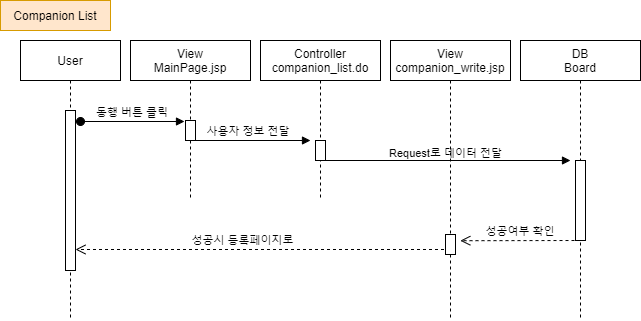

The diagram above was exported from draw.io. Its source (the exported page's mxGraphModel, read from the mxfile embedded in the PNG):
<mxGraphModel dx="1038" dy="548" grid="1" gridSize="10" guides="1" tooltips="1" connect="1" arrows="1" fold="1" page="1" pageScale="1" pageWidth="850" pageHeight="1100" math="0" shadow="0">
  <root>
    <mxCell id="nTkCmVOgFZ1WDchvP2sA-0" />
    <mxCell id="nTkCmVOgFZ1WDchvP2sA-1" parent="nTkCmVOgFZ1WDchvP2sA-0" />
    <mxCell id="lAahuM49YzJyx88W_a13-0" value="성공시 등록페이지로" style="verticalAlign=bottom;endArrow=open;dashed=1;endSize=8;shadow=0;strokeWidth=1;" parent="nTkCmVOgFZ1WDchvP2sA-1" source="lAahuM49YzJyx88W_a13-12" edge="1">
      <mxGeometry x="0.1081" relative="1" as="geometry">
        <mxPoint x="115" y="289" as="targetPoint" />
        <mxPoint x="360" y="289" as="sourcePoint" />
        <mxPoint as="offset" />
      </mxGeometry>
    </mxCell>
    <mxCell id="lAahuM49YzJyx88W_a13-1" value="" style="verticalAlign=bottom;endArrow=block;shadow=0;strokeWidth=1;" parent="nTkCmVOgFZ1WDchvP2sA-1" source="lAahuM49YzJyx88W_a13-5" edge="1">
      <mxGeometry relative="1" as="geometry">
        <mxPoint x="489.5" y="200" as="sourcePoint" />
        <mxPoint x="610" y="200" as="targetPoint" />
        <Array as="points" />
      </mxGeometry>
    </mxCell>
    <mxCell id="lAahuM49YzJyx88W_a13-2" value="Request로 데이터 전달" style="edgeLabel;html=1;align=center;verticalAlign=middle;resizable=0;points=[];labelBackgroundColor=none;" parent="lAahuM49YzJyx88W_a13-1" vertex="1" connectable="0">
      <mxGeometry x="-0.0042" y="3" relative="1" as="geometry">
        <mxPoint y="-5" as="offset" />
      </mxGeometry>
    </mxCell>
    <mxCell id="lAahuM49YzJyx88W_a13-3" value="User" style="shape=umlLifeline;perimeter=lifelinePerimeter;container=1;collapsible=0;recursiveResize=0;rounded=0;shadow=0;strokeWidth=1;" parent="nTkCmVOgFZ1WDchvP2sA-1" vertex="1">
      <mxGeometry x="60" y="80" width="100" height="280" as="geometry" />
    </mxCell>
    <mxCell id="lAahuM49YzJyx88W_a13-4" value="" style="points=[];perimeter=orthogonalPerimeter;rounded=0;shadow=0;strokeWidth=1;" parent="lAahuM49YzJyx88W_a13-3" vertex="1">
      <mxGeometry x="45" y="70" width="10" height="160" as="geometry" />
    </mxCell>
    <mxCell id="lAahuM49YzJyx88W_a13-5" value="Controller&#10;companion_list.do" style="shape=umlLifeline;perimeter=lifelinePerimeter;container=1;collapsible=0;recursiveResize=0;rounded=0;shadow=0;strokeWidth=1;" parent="nTkCmVOgFZ1WDchvP2sA-1" vertex="1">
      <mxGeometry x="300" y="80" width="120" height="160" as="geometry" />
    </mxCell>
    <mxCell id="lAahuM49YzJyx88W_a13-6" value="" style="points=[];perimeter=orthogonalPerimeter;rounded=0;shadow=0;strokeWidth=1;" parent="lAahuM49YzJyx88W_a13-5" vertex="1">
      <mxGeometry x="55" y="100" width="10" height="20" as="geometry" />
    </mxCell>
    <mxCell id="lAahuM49YzJyx88W_a13-7" value="DB&#10;Board" style="shape=umlLifeline;perimeter=lifelinePerimeter;container=1;collapsible=0;recursiveResize=0;rounded=0;shadow=0;strokeWidth=1;" parent="nTkCmVOgFZ1WDchvP2sA-1" vertex="1">
      <mxGeometry x="560" y="80" width="120" height="280" as="geometry" />
    </mxCell>
    <mxCell id="lAahuM49YzJyx88W_a13-8" value="" style="points=[];perimeter=orthogonalPerimeter;rounded=0;shadow=0;strokeWidth=1;" parent="lAahuM49YzJyx88W_a13-7" vertex="1">
      <mxGeometry x="55" y="120" width="10" height="80" as="geometry" />
    </mxCell>
    <mxCell id="lAahuM49YzJyx88W_a13-9" value="성공여부 확인" style="verticalAlign=bottom;endArrow=open;dashed=1;endSize=8;shadow=0;strokeWidth=1;entryX=1.48;entryY=0.31;entryDx=0;entryDy=0;entryPerimeter=0;" parent="nTkCmVOgFZ1WDchvP2sA-1" target="lAahuM49YzJyx88W_a13-13" edge="1">
      <mxGeometry relative="1" as="geometry">
        <mxPoint x="630" y="277" as="targetPoint" />
        <mxPoint x="620" y="280" as="sourcePoint" />
      </mxGeometry>
    </mxCell>
    <mxCell id="lAahuM49YzJyx88W_a13-10" value="View&#10;MainPage.jsp" style="shape=umlLifeline;perimeter=lifelinePerimeter;container=1;collapsible=0;recursiveResize=0;rounded=0;shadow=0;strokeWidth=1;" parent="nTkCmVOgFZ1WDchvP2sA-1" vertex="1">
      <mxGeometry x="170" y="80" width="120" height="160" as="geometry" />
    </mxCell>
    <mxCell id="lAahuM49YzJyx88W_a13-11" value="" style="points=[];perimeter=orthogonalPerimeter;rounded=0;shadow=0;strokeWidth=1;" parent="lAahuM49YzJyx88W_a13-10" vertex="1">
      <mxGeometry x="55" y="80" width="10" height="20" as="geometry" />
    </mxCell>
    <mxCell id="lAahuM49YzJyx88W_a13-12" value="View&#10;companion_write.jsp" style="shape=umlLifeline;perimeter=lifelinePerimeter;container=1;collapsible=0;recursiveResize=0;rounded=0;shadow=0;strokeWidth=1;" parent="nTkCmVOgFZ1WDchvP2sA-1" vertex="1">
      <mxGeometry x="430" y="80" width="120" height="280" as="geometry" />
    </mxCell>
    <mxCell id="lAahuM49YzJyx88W_a13-13" value="" style="points=[];perimeter=orthogonalPerimeter;rounded=0;shadow=0;strokeWidth=1;" parent="lAahuM49YzJyx88W_a13-12" vertex="1">
      <mxGeometry x="55" y="194" width="10" height="20" as="geometry" />
    </mxCell>
    <mxCell id="lAahuM49YzJyx88W_a13-14" value="동행 버튼 클릭" style="verticalAlign=bottom;startArrow=oval;endArrow=block;startSize=8;shadow=0;strokeWidth=1;" parent="nTkCmVOgFZ1WDchvP2sA-1" edge="1">
      <mxGeometry relative="1" as="geometry">
        <mxPoint x="120" y="161" as="sourcePoint" />
        <mxPoint x="224" y="161" as="targetPoint" />
      </mxGeometry>
    </mxCell>
    <mxCell id="lAahuM49YzJyx88W_a13-15" value="Companion List" style="rounded=0;whiteSpace=wrap;html=1;fillColor=#ffe6cc;strokeColor=#d79b00;" parent="nTkCmVOgFZ1WDchvP2sA-1" vertex="1">
      <mxGeometry x="40" y="40" width="110" height="30" as="geometry" />
    </mxCell>
    <mxCell id="lAahuM49YzJyx88W_a13-16" value="사용자 정보 전달" style="verticalAlign=bottom;endArrow=block;shadow=0;strokeWidth=1;labelBackgroundColor=#ffffff;" parent="nTkCmVOgFZ1WDchvP2sA-1" edge="1">
      <mxGeometry x="-0.08" relative="1" as="geometry">
        <mxPoint x="235" y="180" as="sourcePoint" />
        <mxPoint as="offset" />
        <mxPoint x="350" y="180" as="targetPoint" />
      </mxGeometry>
    </mxCell>
  </root>
</mxGraphModel>